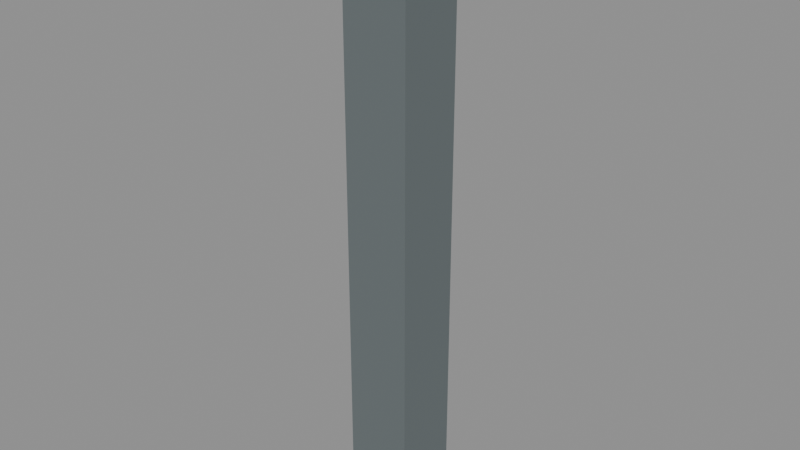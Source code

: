 # Source: Kit_metal_corner.blend  (saved by Blender 5.3.31; exported with 4.5.12 LTS)
import bpy
from mathutils import Matrix  # noqa: F401  (used for matrix-valued properties, if any)

bpy.ops.wm.read_factory_settings(use_empty=True)
scene = bpy.context.scene
scene.name = 'Scene'

# ---- collections
col_kit_metal_corner = bpy.data.collections.new('Kit_metal_corner'); scene.collection.children.link(col_kit_metal_corner)

# ---- materials (node trees are filled in below, after node groups)
mat_corrodedmetal_0 = bpy.data.materials.new('CorrodedMetal_0')

# ---- material node trees
mat_corrodedmetal_0.use_nodes = True; mat_corrodedmetal_0.node_tree.nodes.clear()
_N = mat_corrodedmetal_0.node_tree.nodes; _L = mat_corrodedmetal_0.node_tree.links
n0 = _N.new('ShaderNodeBsdfPrincipled'); n0.name = 'Principled BSDF'; n0.location = (-200, 100)
n0.inputs[0].default_value = (0.1804, 0.2121, 0.2188, 1.0)
n0.inputs[1].default_value = 0.45
n0.inputs[2].default_value = 0.8
n0.inputs[10].default_value = 0.005
n1 = _N.new('ShaderNodeOutputMaterial'); n1.name = 'Material Output'; n1.location = (200, 100)
_L.new(n0.outputs[0], n1.inputs[0])
n1.is_active_output = True

# ---- meshes
me_wallcorner_1 = bpy.data.meshes.new('WallCorner_1')
me_wallcorner_1.from_pydata([(-0.15, -0.15, -1.375), (-0.15, -0.15, 1.375), (-0.15, 0.15, -1.375), (-0.15, 0.15, 1.375), (0.15, -0.15, -1.375), (0.15, -0.15, 1.375), (0.15, 0.15, -1.375), (0.15, 0.15, 1.375)], [], [(0, 1, 3, 2), (2, 3, 7, 6), (6, 7, 5, 4), (4, 5, 1, 0), (2, 6, 4, 0), (7, 3, 1, 5)])
me_wallcorner_1.materials.append(mat_corrodedmetal_0)
me_wallcorner_1.update()

# ---- objects
ob_wallcorner = bpy.data.objects.new('WallCorner', me_wallcorner_1)

# ---- transforms, parenting, visibility, modifiers, constraints
ob_wallcorner.location = (0.0, 0.0, 0.0)

# ---- collection membership
col_kit_metal_corner.objects.link(ob_wallcorner)

# ---- scene / render settings (as saved in the file)
scene.frame_start = 1; scene.frame_end = 250; scene.frame_set(1)
scene.render.engine = 'BLENDER_EEVEE_NEXT'
scene.render.bake_bias = 0.0
scene.render.bake_samples = 0
scene.render.compositor_device = 'GPU'
scene.eevee.use_volume_custom_range = False
scene.eevee.fast_gi_thickness_near = 0.1
scene.eevee.fast_gi_thickness_far = 0.0
scene.eevee.ray_tracing_options.screen_trace_thickness = 0.1
bpy.context.view_layer.update()

# ---- added for rendering (the .blend has no active camera and no usable light): camera, sun + grey world if the file has none
cam_auto = bpy.data.cameras.new('AutoCamera')
cam_auto.lens = 50.0
cam_auto.sensor_width = 36.0
cam_auto.clip_end = 1000.0
ob_auto_camera = bpy.data.objects.new('AutoCamera', cam_auto)
scene.collection.objects.link(ob_auto_camera)
ob_auto_camera.location = (2.57447, -3.08936, 2.05958)
ob_auto_camera.rotation_euler = (1.09748, -7.21219e-08, 0.694738)
scene.camera = ob_auto_camera
light_auto_sun = bpy.data.lights.new('AutoSun', 'SUN')
light_auto_sun.energy = 3.0
light_auto_sun.angle = 0.0523599
ob_auto_sun = bpy.data.objects.new('AutoSun', light_auto_sun)
scene.collection.objects.link(ob_auto_sun)
ob_auto_sun.rotation_euler = (0.872665, 0.174533, 0.523599)
if scene.world is None:
    world_auto = bpy.data.worlds.new('AutoWorld')
    world_auto.color = (0.3, 0.3, 0.3)
    scene.world = world_auto
bpy.context.view_layer.update()
